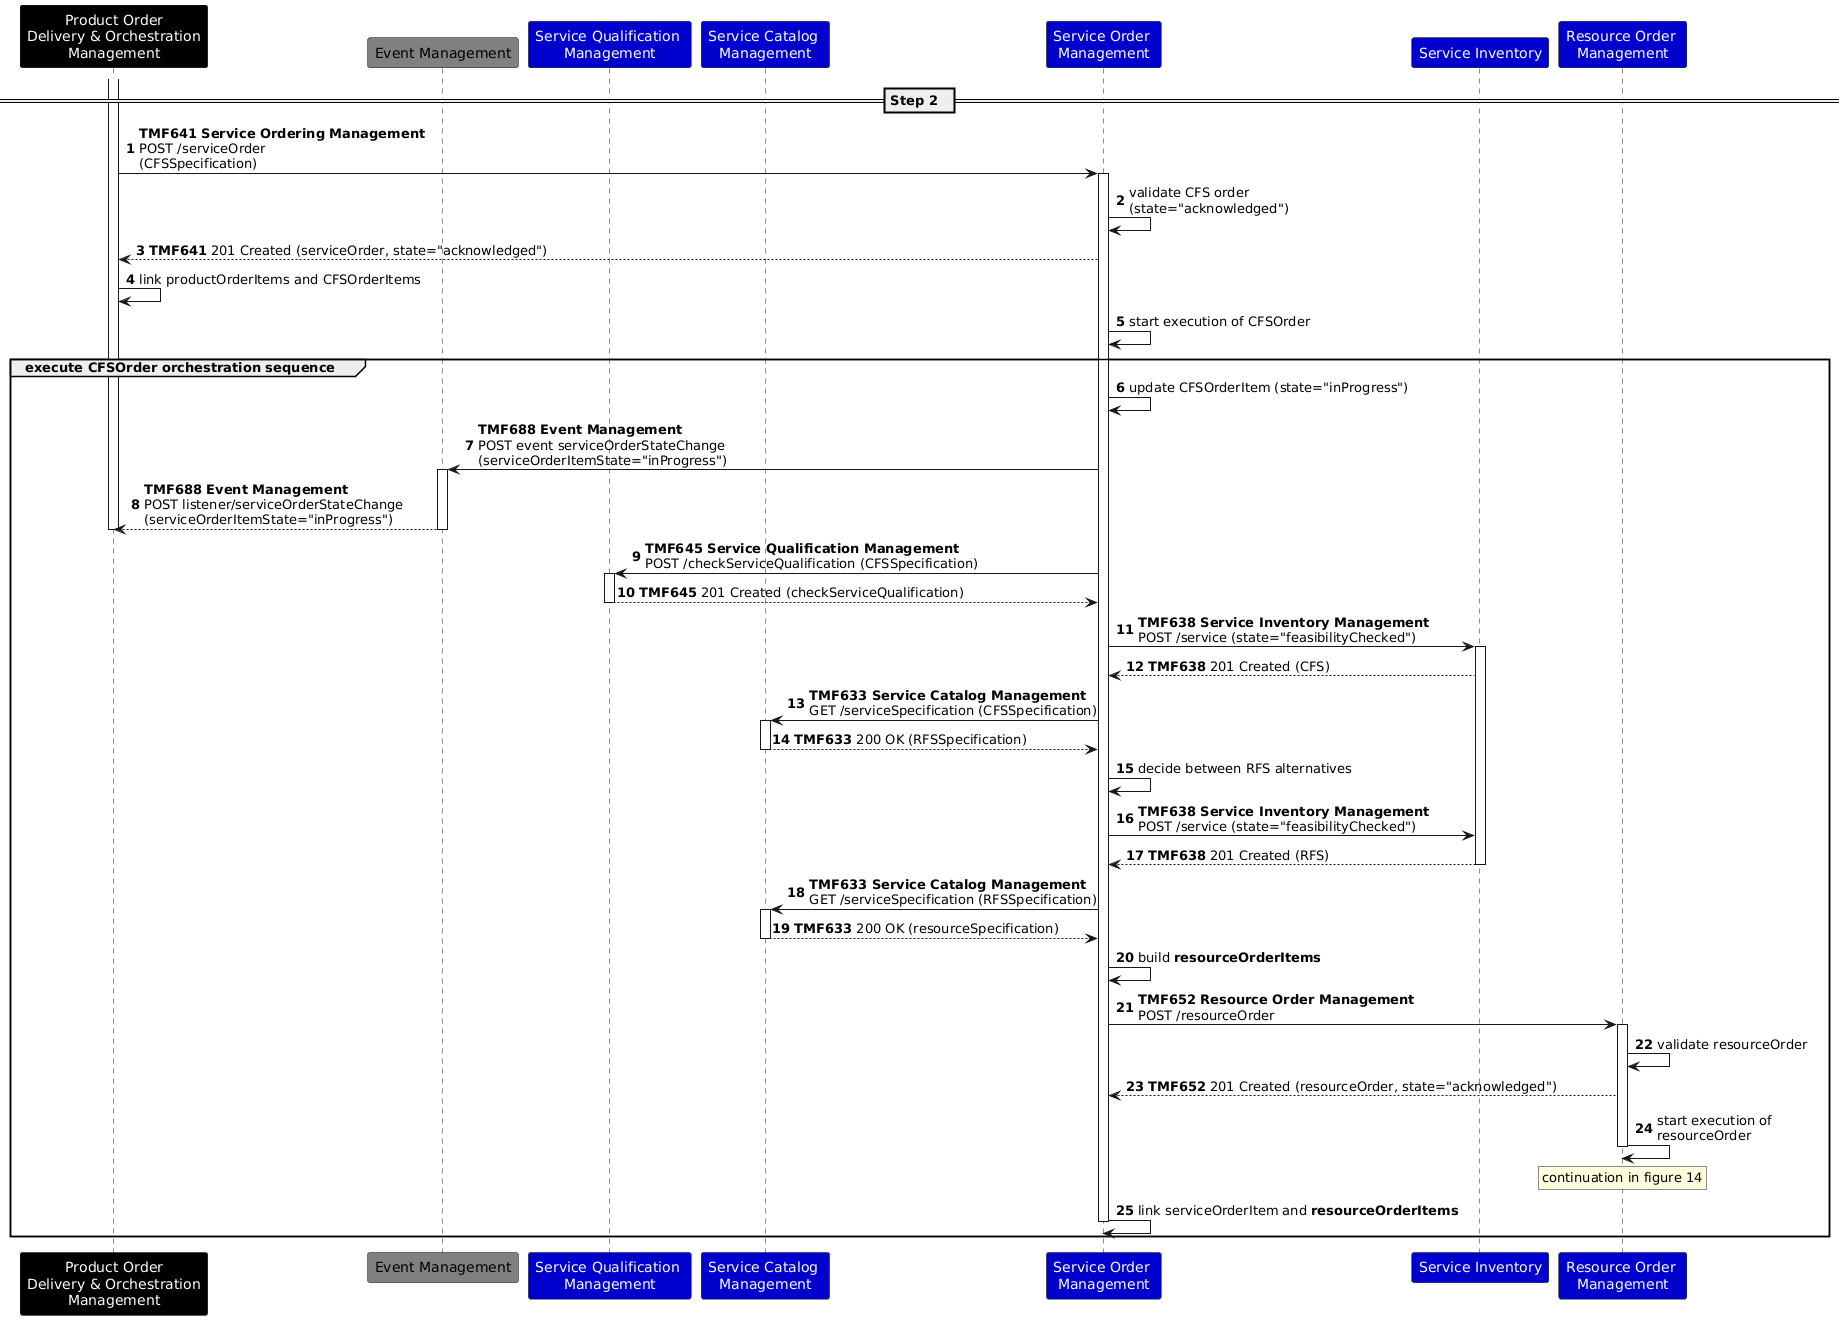

The diagram above was rendered by PlantUML. Its source (embedded in the PNG):
@startuml
autonumber
skinparam ParticipantFontColor automatic
participant "Product Order\nDelivery & Orchestration\nManagement" as POM #Black
participant "Event Management" as EB #Grey
participant "Service Qualification \nManagement" as SQM #MediumBlue
participant "Service Catalog \nManagement" as SCM #MediumBlue
participant "Service Order \nManagement" as SOM #MediumBlue
participant "Service Inventory" as SI #MediumBlue
participant "Resource Order \nManagement" as ROM #MediumBlue
== Step 2  ==
activate POM
POM -> SOM: **TMF641 Service Ordering Management**\nPOST /serviceOrder\n(CFSSpecification)
activate SOM
SOM -> SOM: validate CFS order\n(state="acknowledged")
SOM --> POM: **TMF641** 201 Created (serviceOrder, state="acknowledged")
POM -> POM: link productOrderItems and CFSOrderItems
SOM -> SOM: start execution of CFSOrder
group execute CFSOrder orchestration sequence
SOM -> SOM: update CFSOrderItem (state="inProgress")
SOM -> EB: **TMF688 Event Management**\nPOST event serviceOrderStateChange\n(serviceOrderItemState="inProgress")
activate EB
EB --> POM: **TMF688 Event Management**\nPOST listener/serviceOrderStateChange\n(serviceOrderItemState="inProgress")
deactivate EB
deactivate POM
SOM -> SQM: **TMF645 Service Qualification Management**\nPOST /checkServiceQualification (CFSSpecification)
activate SQM
SQM --> SOM: **TMF645** 201 Created (checkServiceQualification)
deactivate SQM
SOM -> SI: **TMF638 Service Inventory Management**\nPOST /service (state="feasibilityChecked")
activate SI
SI --> SOM: **TMF638** 201 Created (CFS)
SOM -> SCM: **TMF633 Service Catalog Management**\nGET /serviceSpecification (CFSSpecification)
activate SCM
SCM --> SOM: **TMF633** 200 OK (RFSSpecification)
deactivate SCM
SOM -> SOM: decide between RFS alternatives
SOM -> SI: **TMF638 Service Inventory Management**\nPOST /service (state="feasibilityChecked")
SI --> SOM: **TMF638** 201 Created (RFS)
deactivate SI
SOM -> SCM: **TMF633 Service Catalog Management**\nGET /serviceSpecification (RFSSpecification)
activate SCM
SCM --> SOM: **TMF633** 200 OK (resourceSpecification)
deactivate SCM
SOM -> SOM: build <b>resourceOrderItems</b>
SOM -> ROM: **TMF652 Resource Order Management**\nPOST /resourceOrder
activate ROM
ROM -> ROM: validate resourceOrder
ROM --> SOM: **TMF652** 201 Created (resourceOrder, state="acknowledged")
ROM -> ROM: start execution of\nresourceOrder
rnote over ROM: continuation in figure 14
deactivate ROM
SOM -> SOM: link serviceOrderItem and <b>resourceOrderItems</b>
deactivate SOM
end
@enduml